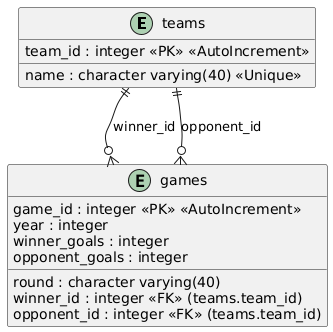

The diagram above was rendered by PlantUML. Its source (embedded in the PNG):
@startuml
entity teams {
    team_id : integer <<PK>> <<AutoIncrement>>
    name : character varying(40) <<Unique>>
}

entity games {
    game_id : integer <<PK>> <<AutoIncrement>>
    year : integer
    round : character varying(40)
    winner_id : integer <<FK>> (teams.team_id)
    opponent_id : integer <<FK>> (teams.team_id)
    winner_goals : integer
    opponent_goals : integer
}

teams ||--o{ games : "winner_id"
teams ||--o{ games : "opponent_id"
@enduml